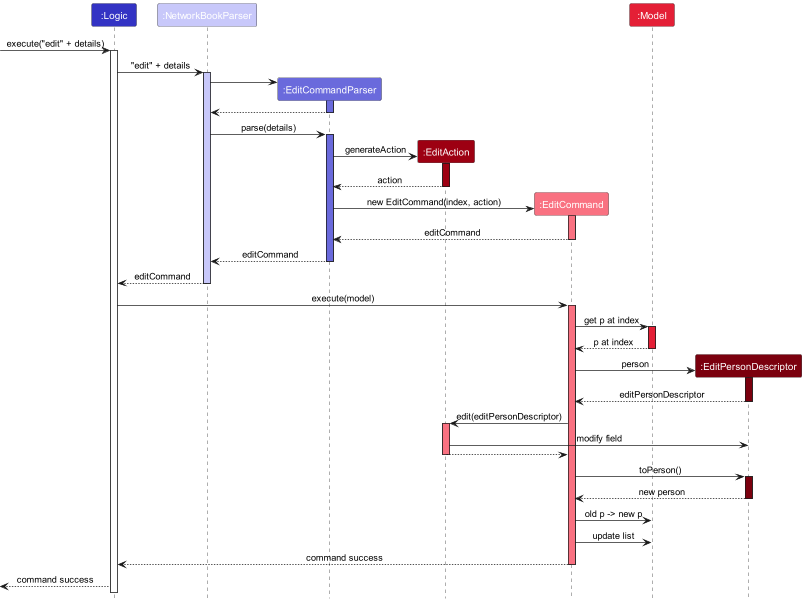

The diagram above was rendered by PlantUML. Its source (embedded in the PNG):
@startuml
!include style.puml
skinparam ArrowFontStyle plain

Participant ":Logic" as logic LOGIC_COLOR
Participant ":NetworkBookParser" as networkBookParser LOGIC_COLOR_T1
Participant ":EditCommandParser" as editCommandParser LOGIC_COLOR_T2
Participant ":EditAction" as editAction MODEL_COLOR
Participant ":EditCommand" as editCommand MODEL_COLOR_T1
Participant ":Model" as model MODEL_COLOR_T2
Participant ":EditPersonDescriptor" as editPersonDescriptor MODEL_COLOR_T3

-> logic : execute("edit" + details)
activate logic

logic -> networkBookParser : "edit" + details
activate networkBookParser LOGIC_COLOR_T1

create editCommandParser
networkBookParser -> editCommandParser
activate editCommandParser LOGIC_COLOR_T2

editCommandParser --> networkBookParser
deactivate editCommandParser

networkBookParser -> editCommandParser : parse(details)
activate editCommandParser LOGIC_COLOR_T2

create editAction
editCommandParser -> editAction : generateAction
activate editAction MODEL_COLOR

editAction --> editCommandParser : action
deactivate editAction

create editCommand
editCommandParser -> editCommand : new EditCommand(index, action)
activate editCommand MODEL_COLOR_T1

editCommand --> editCommandParser : editCommand
deactivate editCommand

editCommandParser --> networkBookParser : editCommand
deactivate editCommandParser

networkBookParser --> logic : editCommand
deactivate networkBookParser

logic -> editCommand: execute(model)
activate editCommand MODEL_COLOR_T1

editCommand -> model : get p at index
activate model MODEL_COLOR_T2

model --> editCommand : p at index
deactivate model

create editPersonDescriptor
editCommand -> editPersonDescriptor: person
activate editPersonDescriptor MODEL_COLOR_T3

editPersonDescriptor --> editCommand : editPersonDescriptor
deactivate editPersonDescriptor

editCommand -> editAction : edit(editPersonDescriptor)
activate editAction MODEL_COLOR_T1

editAction -> editPersonDescriptor : modify field

editAction --> editCommand
deactivate editAction

editCommand -> editPersonDescriptor : toPerson()
activate editPersonDescriptor MODEL_COLOR_T3

editPersonDescriptor --> editCommand : new person
deactivate editPersonDescriptor

editCommand -> model : old p -> new p
editCommand -> model : update list

editCommand --> logic : command success
deactivate editCommand

<-- logic : command success

@enduml